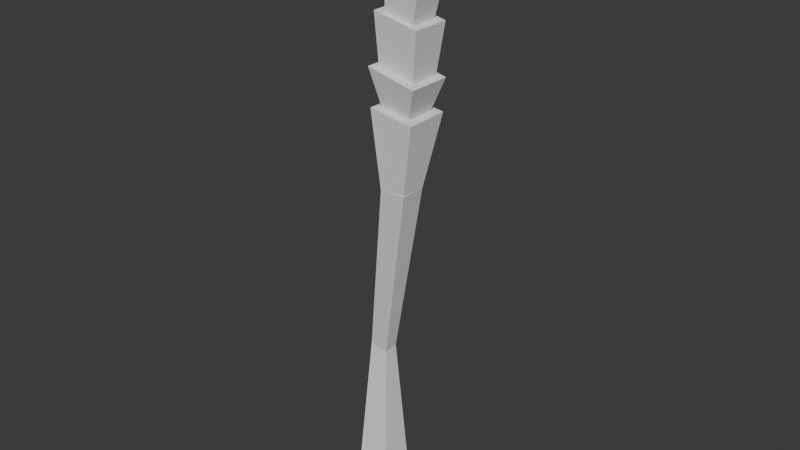 # Source: Wheat.blend  (saved by Blender 4.1.23; exported with 4.5.12 LTS)
import bpy
from mathutils import Matrix  # noqa: F401  (used for matrix-valued properties, if any)

bpy.ops.wm.read_factory_settings(use_empty=True)
scene = bpy.context.scene
scene.name = 'Scene'

# ---- collections
col_collection = bpy.data.collections.new('Collection'); scene.collection.children.link(col_collection)

# ---- world
world_world = bpy.data.worlds.new('World'); scene.world = world_world
world_world.use_nodes = True; world_world.node_tree.nodes.clear()
_N = world_world.node_tree.nodes; _L = world_world.node_tree.links
n0 = _N.new('ShaderNodeOutputWorld'); n0.name = 'World Output'; n0.location = (300, 300)
n1 = _N.new('ShaderNodeBackground'); n1.name = 'Background'; n1.location = (10, 300)
n1.inputs[0].default_value = (0.05088, 0.05088, 0.05088, 1.0)
_L.new(n1.outputs[0], n0.inputs[0])
n0.is_active_output = True
world_world.color = (0.05088, 0.05088, 0.05088)
world_world.use_sun_shadow = False
world_world.sun_shadow_jitter_overblur = 0.0

# ---- meshes
me_cube_009 = bpy.data.meshes.new('Cube.009')
me_cube_009.from_pydata([(-0.1379, 0.3827, 1.338), (-0.6154, 0.1131, 3.636), (-0.1379, 0.7599, 1.338), (-0.6154, 1.03, 3.636), (0.2689, 0.3827, 1.196), (0.4522, 0.1131, 3.534), (0.2689, 0.7599, 1.196), (0.4522, 1.03, 3.534), (-0.5547, 0.3233, 6.853), (-0.512, 0.3233, 8.655), (-0.5547, 0.8648, 6.853), (-0.512, 0.8648, 8.655), (0.04063, 0.3233, 6.802), (0.08333, 0.3233, 8.604), (0.04063, 0.8648, 6.802), (0.08333, 0.8648, 8.604), (0.02434, 0.8168, 8.591), (0.007682, 0.361, 8.593), (-0.4539, 0.35, 8.633), (-0.4372, 0.8059, 8.631), (-0.1953, 0.5834, 9.433), (-0.523, 0.3525, 4.645), (-0.6478, 0.251, 7.174), (-0.523, 0.855, 4.645), (-0.6478, 0.9566, 7.174), (0.0715, 0.3525, 4.542), (0.1323, 0.251, 7.151), (0.0715, 0.855, 4.542), (0.1323, 0.9566, 7.151), (-0.402, 0.3279, 2.652), (-0.7306, 0.2127, 5.574), (-0.402, 0.8982, 2.652), (-0.7306, 1.013, 5.574), (0.3176, 0.3279, 2.71), (0.2505, 0.2127, 5.524), (0.3176, 0.8982, 2.71), (0.2505, 1.013, 5.524), (0.1068, 0.5134, -8.276), (0.0004126, 0.2113, -0.9089), (0.09584, 0.8043, -8.288), (0.00138, 0.7376, -0.8949), (0.5152, 0.5067, -8.245), (0.5648, 0.1938, -0.6385), (0.5075, 0.8077, -8.247), (0.5515, 0.7432, -0.6902), (0.5281, 0.1147, 2.219), (0.5536, 0.2143, -0.7496), (0.5149, 1.039, 2.227), (0.5536, 0.7364, -0.7496), (-0.4347, 0.1147, 2.176), (0.006951, 0.2143, -0.9638), (-0.4345, 1.039, 2.175), (0.006951, 0.7364, -0.9638), (0.5034, 0.5137, -8.147), (1.359, 0.09404, -13.98), (0.5065, 0.8095, -8.219), (1.359, 0.8628, -13.99), (0.1088, 0.5104, -8.248), (0.6482, 0.06845, -14.22), (0.09601, 0.8062, -8.266), (0.6607, 0.871, -14.17)], [], [(0, 1, 3, 2), (2, 3, 7, 6), (6, 7, 5, 4), (4, 5, 1, 0), (2, 6, 4, 0), (7, 3, 1, 5), (8, 9, 11, 10), (10, 11, 15, 14), (14, 15, 13, 12), (12, 13, 9, 8), (10, 14, 12, 8), (15, 11, 9, 13), (16, 20, 17), (17, 20, 18), (16, 17, 18, 19), (18, 20, 19), (19, 20, 16), (21, 22, 24, 23), (23, 24, 28, 27), (27, 28, 26, 25), (25, 26, 22, 21), (23, 27, 25, 21), (28, 24, 22, 26), (29, 30, 32, 31), (31, 32, 36, 35), (35, 36, 34, 33), (33, 34, 30, 29), (31, 35, 33, 29), (36, 32, 30, 34), (37, 38, 40, 39), (39, 40, 44, 43), (43, 44, 42, 41), (41, 42, 38, 37), (39, 43, 41, 37), (44, 40, 38, 42), (45, 46, 48, 47), (47, 48, 52, 51), (51, 52, 50, 49), (49, 50, 46, 45), (47, 51, 49, 45), (52, 48, 46, 50), (53, 54, 56, 55), (55, 56, 60, 59), (59, 60, 58, 57), (57, 58, 54, 53), (55, 59, 57, 53), (60, 56, 54, 58)])
_uv = me_cube_009.uv_layers.new(name='UVMap')
_uv.uv.foreach_set('vector', [0.375, 0.0, 0.625, 0.0, 0.625, 0.25, 0.375, 0.25, 0.375, 0.25, 0.625, 0.25, 0.625, 0.5, 0.375, 0.5, 0.375, 0.5, 0.625, 0.5, 0.625, 0.75, 0.375, 0.75, 0.375, 0.75, 0.625, 0.75, 0.625, 1.0, 0.375, 1.0, 0.125, 0.5, 0.375, 0.5, 0.375, 0.75, 0.125, 0.75, 0.625, 0.5, 0.875, 0.5, 0.875, 0.75, 0.625, 0.75, 0.375, 0.0, 0.625, 0.0, 0.625, 0.25, 0.375, 0.25, 0.375, 0.25, 0.625, 0.25, 0.625, 0.5, 0.375, 0.5, 0.375, 0.5, 0.625, 0.5, 0.625, 0.75, 0.375, 0.75, 0.375, 0.75, 0.625, 0.75, 0.625, 1.0, 0.375, 1.0, 0.125, 0.5, 0.375, 0.5, 0.375, 0.75, 0.125, 0.75, 0.625, 0.5, 0.875, 0.5, 0.875, 0.75, 0.625, 0.75, 0.25, 0.49, 0.25, 0.25, 0.49, 0.25, 0.49, 0.25, 0.25, 0.25, 0.25, 0.01, 0.75, 0.49, 0.99, 0.25, 0.75, 0.01, 0.51, 0.25, 0.25, 0.01, 0.25, 0.25, 0.01, 0.25, 0.01, 0.25, 0.25, 0.25, 0.25, 0.49, 0.375, 0.0, 0.625, 0.0, 0.625, 0.25, 0.375, 0.25, 0.375, 0.25, 0.625, 0.25, 0.625, 0.5, 0.375, 0.5, 0.375, 0.5, 0.625, 0.5, 0.625, 0.75, 0.375, 0.75, 0.375, 0.75, 0.625, 0.75, 0.625, 1.0, 0.375, 1.0, 0.125, 0.5, 0.375, 0.5, 0.375, 0.75, 0.125, 0.75, 0.625, 0.5, 0.875, 0.5, 0.875, 0.75, 0.625, 0.75, 0.375, 0.0, 0.625, 0.0, 0.625, 0.25, 0.375, 0.25, 0.375, 0.25, 0.625, 0.25, 0.625, 0.5, 0.375, 0.5, 0.375, 0.5, 0.625, 0.5, 0.625, 0.75, 0.375, 0.75, 0.375, 0.75, 0.625, 0.75, 0.625, 1.0, 0.375, 1.0, 0.125, 0.5, 0.375, 0.5, 0.375, 0.75, 0.125, 0.75, 0.625, 0.5, 0.875, 0.5, 0.875, 0.75, 0.625, 0.75, 0.375, 0.0, 0.625, 0.0, 0.625, 0.25, 0.375, 0.25, 0.375, 0.25, 0.625, 0.25, 0.625, 0.5, 0.375, 0.5, 0.375, 0.5, 0.625, 0.5, 0.625, 0.75, 0.375, 0.75, 0.375, 0.75, 0.625, 0.75, 0.625, 1.0, 0.375, 1.0, 0.125, 0.5, 0.375, 0.5, 0.375, 0.75, 0.125, 0.75, 0.625, 0.5, 0.875, 0.5, 0.875, 0.75, 0.625, 0.75, 0.375, 0.0, 0.625, 0.0, 0.625, 0.25, 0.375, 0.25, 0.375, 0.25, 0.625, 0.25, 0.625, 0.5, 0.375, 0.5, 0.375, 0.5, 0.625, 0.5, 0.625, 0.75, 0.375, 0.75, 0.375, 0.75, 0.625, 0.75, 0.625, 1.0, 0.375, 1.0, 0.125, 0.5, 0.375, 0.5, 0.375, 0.75, 0.125, 0.75, 0.625, 0.5, 0.875, 0.5, 0.875, 0.75, 0.625, 0.75, 0.375, 0.0, 0.625, 0.0, 0.625, 0.25, 0.375, 0.25, 0.375, 0.25, 0.625, 0.25, 0.625, 0.5, 0.375, 0.5, 0.375, 0.5, 0.625, 0.5, 0.625, 0.75, 0.375, 0.75, 0.375, 0.75, 0.625, 0.75, 0.625, 1.0, 0.375, 1.0, 0.125, 0.5, 0.375, 0.5, 0.375, 0.75, 0.125, 0.75, 0.625, 0.5, 0.875, 0.5, 0.875, 0.75, 0.625, 0.75])
me_cube_009.update()

# ---- objects
ob_cube = bpy.data.objects.new('Cube', me_cube_009)

# ---- transforms, parenting, visibility, modifiers, constraints
ob_cube.location = (0.4117, 0.1667, 6.987)
ob_cube.rotation_euler = (0.0, 0.1735, 0.0)
ob_cube.scale = (0.9345, 0.9754, 0.4912)

# ---- collection membership
col_collection.objects.link(ob_cube)

# ---- scene / render settings (as saved in the file)
scene.frame_start = 1; scene.frame_end = 250; scene.frame_set(1)
scene.render.engine = 'BLENDER_EEVEE_NEXT'
scene.cycles.sampling_pattern = 'TABULATED_SOBOL'
scene.eevee.ray_tracing_options.trace_max_roughness = 0.0
bpy.context.view_layer.update()

# ---- added for rendering (the .blend has no active camera and no usable light): camera, sun
cam_auto = bpy.data.cameras.new('AutoCamera')
cam_auto.lens = 50.0
cam_auto.sensor_width = 36.0
cam_auto.clip_end = 1000.0
ob_auto_camera = bpy.data.objects.new('AutoCamera', cam_auto)
scene.collection.objects.link(ob_auto_camera)
ob_auto_camera.location = (12.023, -13.1231, 14.9976)
ob_auto_camera.rotation_euler = (1.09748, -7.21219e-08, 0.694738)
scene.camera = ob_auto_camera
light_auto_sun = bpy.data.lights.new('AutoSun', 'SUN')
light_auto_sun.energy = 3.0
light_auto_sun.angle = 0.0523599
ob_auto_sun = bpy.data.objects.new('AutoSun', light_auto_sun)
scene.collection.objects.link(ob_auto_sun)
ob_auto_sun.rotation_euler = (0.872665, 0.174533, 0.523599)
bpy.context.view_layer.update()
